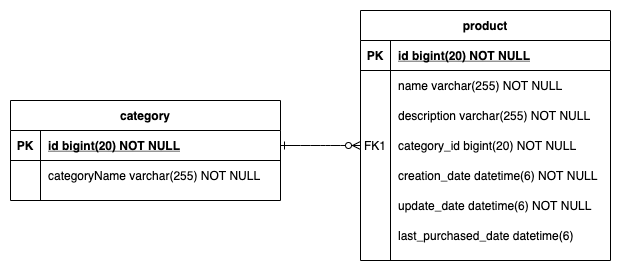

The diagram above was exported from draw.io. Its source (the exported page's mxGraphModel, read from the mxfile embedded in the PNG):
<mxGraphModel dx="1236" dy="752" grid="1" gridSize="10" guides="1" tooltips="1" connect="1" arrows="1" fold="1" page="1" pageScale="1" pageWidth="850" pageHeight="1100" math="0" shadow="0" extFonts="Permanent Marker^https://fonts.googleapis.com/css?family=Permanent+Marker">
  <root>
    <mxCell id="0" />
    <mxCell id="1" parent="0" />
    <mxCell id="C-vyLk0tnHw3VtMMgP7b-1" value="" style="edgeStyle=entityRelationEdgeStyle;endArrow=ERzeroToMany;startArrow=ERone;endFill=1;startFill=0;" parent="1" source="C-vyLk0tnHw3VtMMgP7b-24" edge="1">
      <mxGeometry width="100" height="100" relative="1" as="geometry">
        <mxPoint x="340" y="720" as="sourcePoint" />
        <mxPoint x="470" y="165" as="targetPoint" />
      </mxGeometry>
    </mxCell>
    <mxCell id="C-vyLk0tnHw3VtMMgP7b-2" value="product" style="shape=table;startSize=30;container=1;collapsible=1;childLayout=tableLayout;fixedRows=1;rowLines=0;fontStyle=1;align=center;resizeLast=1;" parent="1" vertex="1">
      <mxGeometry x="470" y="30" width="250" height="250" as="geometry" />
    </mxCell>
    <mxCell id="C-vyLk0tnHw3VtMMgP7b-3" value="" style="shape=partialRectangle;collapsible=0;dropTarget=0;pointerEvents=0;fillColor=none;points=[[0,0.5],[1,0.5]];portConstraint=eastwest;top=0;left=0;right=0;bottom=1;" parent="C-vyLk0tnHw3VtMMgP7b-2" vertex="1">
      <mxGeometry y="30" width="250" height="30" as="geometry" />
    </mxCell>
    <mxCell id="C-vyLk0tnHw3VtMMgP7b-4" value="PK" style="shape=partialRectangle;overflow=hidden;connectable=0;fillColor=none;top=0;left=0;bottom=0;right=0;fontStyle=1;" parent="C-vyLk0tnHw3VtMMgP7b-3" vertex="1">
      <mxGeometry width="30" height="30" as="geometry" />
    </mxCell>
    <mxCell id="C-vyLk0tnHw3VtMMgP7b-5" value="id bigint(20) NOT NULL" style="shape=partialRectangle;overflow=hidden;connectable=0;fillColor=none;top=0;left=0;bottom=0;right=0;align=left;spacingLeft=6;fontStyle=5;" parent="C-vyLk0tnHw3VtMMgP7b-3" vertex="1">
      <mxGeometry x="30" width="220" height="30" as="geometry" />
    </mxCell>
    <mxCell id="C-vyLk0tnHw3VtMMgP7b-6" value="" style="shape=partialRectangle;collapsible=0;dropTarget=0;pointerEvents=0;fillColor=none;points=[[0,0.5],[1,0.5]];portConstraint=eastwest;top=0;left=0;right=0;bottom=0;" parent="C-vyLk0tnHw3VtMMgP7b-2" vertex="1">
      <mxGeometry y="60" width="250" height="30" as="geometry" />
    </mxCell>
    <mxCell id="C-vyLk0tnHw3VtMMgP7b-7" value="" style="shape=partialRectangle;overflow=hidden;connectable=0;fillColor=none;top=0;left=0;bottom=0;right=0;" parent="C-vyLk0tnHw3VtMMgP7b-6" vertex="1">
      <mxGeometry width="30" height="30" as="geometry" />
    </mxCell>
    <mxCell id="C-vyLk0tnHw3VtMMgP7b-8" value="name varchar(255) NOT NULL" style="shape=partialRectangle;overflow=hidden;connectable=0;fillColor=none;top=0;left=0;bottom=0;right=0;align=left;spacingLeft=6;" parent="C-vyLk0tnHw3VtMMgP7b-6" vertex="1">
      <mxGeometry x="30" width="220" height="30" as="geometry" />
    </mxCell>
    <mxCell id="C-vyLk0tnHw3VtMMgP7b-9" value="" style="shape=partialRectangle;collapsible=0;dropTarget=0;pointerEvents=0;fillColor=none;points=[[0,0.5],[1,0.5]];portConstraint=eastwest;top=0;left=0;right=0;bottom=0;" parent="C-vyLk0tnHw3VtMMgP7b-2" vertex="1">
      <mxGeometry y="90" width="250" height="30" as="geometry" />
    </mxCell>
    <mxCell id="C-vyLk0tnHw3VtMMgP7b-10" value="" style="shape=partialRectangle;overflow=hidden;connectable=0;fillColor=none;top=0;left=0;bottom=0;right=0;" parent="C-vyLk0tnHw3VtMMgP7b-9" vertex="1">
      <mxGeometry width="30" height="30" as="geometry" />
    </mxCell>
    <mxCell id="C-vyLk0tnHw3VtMMgP7b-11" value="description varchar(255) NOT NULL" style="shape=partialRectangle;overflow=hidden;connectable=0;fillColor=none;top=0;left=0;bottom=0;right=0;align=left;spacingLeft=6;" parent="C-vyLk0tnHw3VtMMgP7b-9" vertex="1">
      <mxGeometry x="30" width="220" height="30" as="geometry" />
    </mxCell>
    <mxCell id="C-vyLk0tnHw3VtMMgP7b-23" value="category" style="shape=table;startSize=30;container=1;collapsible=1;childLayout=tableLayout;fixedRows=1;rowLines=0;fontStyle=1;align=center;resizeLast=1;" parent="1" vertex="1">
      <mxGeometry x="120" y="120" width="270" height="100" as="geometry" />
    </mxCell>
    <mxCell id="C-vyLk0tnHw3VtMMgP7b-24" value="" style="shape=partialRectangle;collapsible=0;dropTarget=0;pointerEvents=0;fillColor=none;points=[[0,0.5],[1,0.5]];portConstraint=eastwest;top=0;left=0;right=0;bottom=1;" parent="C-vyLk0tnHw3VtMMgP7b-23" vertex="1">
      <mxGeometry y="30" width="270" height="30" as="geometry" />
    </mxCell>
    <mxCell id="C-vyLk0tnHw3VtMMgP7b-25" value="PK" style="shape=partialRectangle;overflow=hidden;connectable=0;fillColor=none;top=0;left=0;bottom=0;right=0;fontStyle=1;" parent="C-vyLk0tnHw3VtMMgP7b-24" vertex="1">
      <mxGeometry width="30" height="30" as="geometry" />
    </mxCell>
    <mxCell id="C-vyLk0tnHw3VtMMgP7b-26" value="id bigint(20) NOT NULL" style="shape=partialRectangle;overflow=hidden;connectable=0;fillColor=none;top=0;left=0;bottom=0;right=0;align=left;spacingLeft=6;fontStyle=5;" parent="C-vyLk0tnHw3VtMMgP7b-24" vertex="1">
      <mxGeometry x="30" width="240" height="30" as="geometry" />
    </mxCell>
    <mxCell id="C-vyLk0tnHw3VtMMgP7b-27" value="" style="shape=partialRectangle;collapsible=0;dropTarget=0;pointerEvents=0;fillColor=none;points=[[0,0.5],[1,0.5]];portConstraint=eastwest;top=0;left=0;right=0;bottom=0;" parent="C-vyLk0tnHw3VtMMgP7b-23" vertex="1">
      <mxGeometry y="60" width="270" height="30" as="geometry" />
    </mxCell>
    <mxCell id="C-vyLk0tnHw3VtMMgP7b-28" value="" style="shape=partialRectangle;overflow=hidden;connectable=0;fillColor=none;top=0;left=0;bottom=0;right=0;" parent="C-vyLk0tnHw3VtMMgP7b-27" vertex="1">
      <mxGeometry width="30" height="30" as="geometry" />
    </mxCell>
    <mxCell id="C-vyLk0tnHw3VtMMgP7b-29" value="categoryName varchar(255) NOT NULL" style="shape=partialRectangle;overflow=hidden;connectable=0;fillColor=none;top=0;left=0;bottom=0;right=0;align=left;spacingLeft=6;" parent="C-vyLk0tnHw3VtMMgP7b-27" vertex="1">
      <mxGeometry x="30" width="240" height="30" as="geometry" />
    </mxCell>
    <mxCell id="MvBYXuk55_yq3t7WBM32-1" value="category_id bigint(20) NOT NULL" style="shape=partialRectangle;overflow=hidden;connectable=0;fillColor=none;top=0;left=0;bottom=0;right=0;align=left;spacingLeft=6;" vertex="1" parent="1">
      <mxGeometry x="500" y="150" width="220" height="30" as="geometry" />
    </mxCell>
    <mxCell id="MvBYXuk55_yq3t7WBM32-2" value="creation_date datetime(6) NOT NULL" style="shape=partialRectangle;overflow=hidden;connectable=0;fillColor=none;top=0;left=0;bottom=0;right=0;align=left;spacingLeft=6;" vertex="1" parent="1">
      <mxGeometry x="500" y="180" width="220" height="30" as="geometry" />
    </mxCell>
    <mxCell id="MvBYXuk55_yq3t7WBM32-3" value="update_date datetime(6) NOT NULL" style="shape=partialRectangle;overflow=hidden;connectable=0;fillColor=none;top=0;left=0;bottom=0;right=0;align=left;spacingLeft=6;" vertex="1" parent="1">
      <mxGeometry x="500" y="210" width="220" height="30" as="geometry" />
    </mxCell>
    <mxCell id="MvBYXuk55_yq3t7WBM32-4" value="last_purchased_date datetime(6)" style="shape=partialRectangle;overflow=hidden;connectable=0;fillColor=none;top=0;left=0;bottom=0;right=0;align=left;spacingLeft=6;" vertex="1" parent="1">
      <mxGeometry x="500" y="240" width="220" height="30" as="geometry" />
    </mxCell>
    <mxCell id="8mb5UgU5kVdsjkgV2pBd-1" value="FK1" style="shape=partialRectangle;overflow=hidden;connectable=0;fillColor=none;top=0;left=0;bottom=0;right=0;" vertex="1" parent="1">
      <mxGeometry x="470" y="150" width="30" height="30" as="geometry" />
    </mxCell>
  </root>
</mxGraphModel>